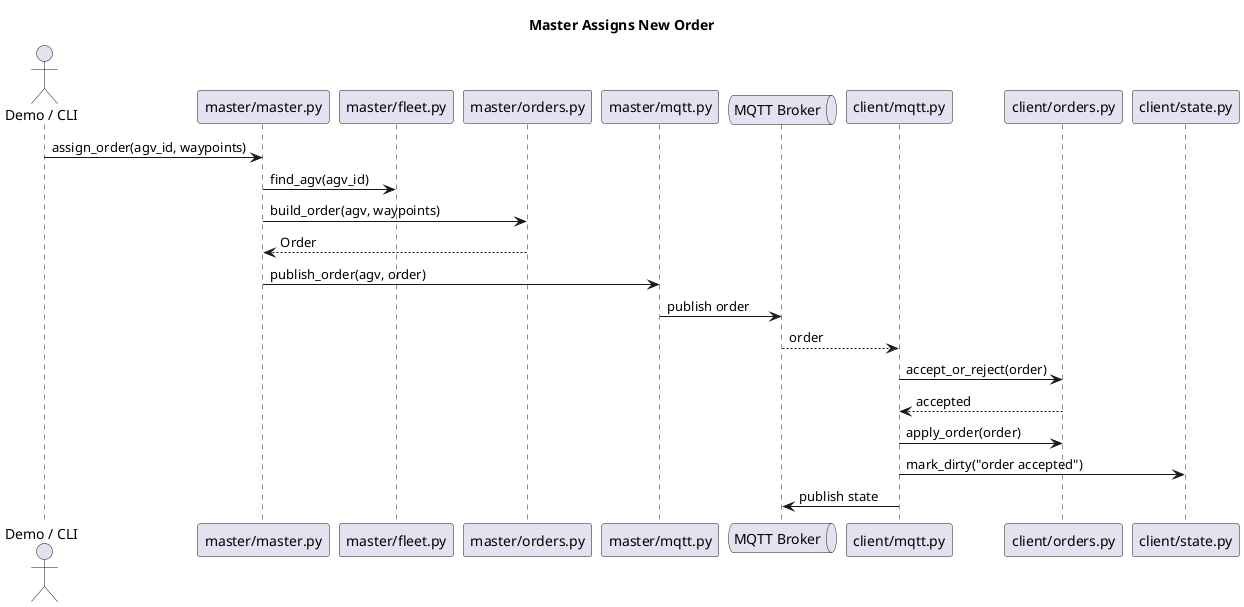

The diagram above was rendered by PlantUML. Its source (embedded in the PNG):
@startuml
title Master Assigns New Order

actor "Demo / CLI" as User
participant "master/master.py" as Master
participant "master/fleet.py" as Fleet
participant "master/orders.py" as Orders
participant "master/mqtt.py" as MasterMqtt
queue "MQTT Broker" as Broker
participant "client/mqtt.py" as ClientMqtt
participant "client/orders.py" as ClientOrders
participant "client/state.py" as ClientState

User -> Master : assign_order(agv_id, waypoints)
Master -> Fleet : find_agv(agv_id)
Master -> Orders : build_order(agv, waypoints)
Orders --> Master : Order
Master -> MasterMqtt : publish_order(agv, order)
MasterMqtt -> Broker : publish order

Broker --> ClientMqtt : order
ClientMqtt -> ClientOrders : accept_or_reject(order)
ClientOrders --> ClientMqtt : accepted
ClientMqtt -> ClientOrders : apply_order(order)
ClientMqtt -> ClientState : mark_dirty("order accepted")
ClientMqtt -> Broker : publish state
@enduml